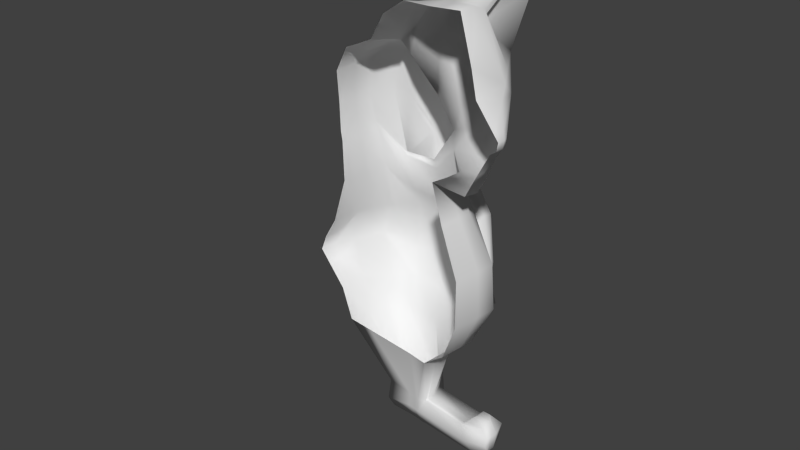 # Source: MrOurs.blend  (saved by Blender 2.74.0; exported with 4.5.12 LTS)
import bpy
from mathutils import Matrix  # noqa: F401  (used for matrix-valued properties, if any)

bpy.ops.wm.read_factory_settings(use_empty=True)
scene = bpy.context.scene
scene.name = 'Scene'

# ---- collections
col_collection_1 = bpy.data.collections.new('Collection 1'); scene.collection.children.link(col_collection_1)

# ---- materials (node trees are filled in below, after node groups)
mat_ours = bpy.data.materials.new('Ours')
mat_ours.alpha_threshold = 0.0
mat_ours.use_transparent_shadow = False
mat_ours.roughness = 0.5
mat_ours.specular_intensity = 0.625

# ---- material node trees

# ---- world
world_world = bpy.data.worlds.new('World'); scene.world = world_world
world_world.color = (0.05088, 0.05088, 0.05088)
world_world.use_sun_shadow = False
world_world.sun_shadow_jitter_overblur = 0.0
world_world.cycles.sampling_method = 'MANUAL'
world_world.cycles.sample_map_resolution = 256

# ---- meshes
me_cube_010 = bpy.data.meshes.new('Cube.010')
me_cube_010.from_pydata([(0.795, 1.279, -1.081), (0.6381, -0.6327, -1.118), (0.9625, 1.389, 1.689), (0.6331, -1.0, 1.696), (4.232e-05, 1.389, 1.689), (4.232e-05, 1.279, -1.081), (-0.01222, -1.0, 1.696), (4.232e-05, -0.6327, -1.118), (1.192, 1.444, 0.8123), (1.271, 1.738, 0.09733), (0.8623, -1.344, 0.7976), (0.9417, -1.344, -0.1012), (4.232e-05, -1.344, 0.7976), (4.232e-05, -1.344, -0.1012), (4.232e-05, 1.683, 0.8123), (0.8337, 1.417, 2.389), (0.6828, -0.7763, 2.385), (4.232e-05, 1.417, 2.431), (-0.01222, -0.7772, 2.396), (0.6715, 1.472, 3.131), (0.02692, 0.3909, 4.878), (4.232e-05, 1.472, 3.122), (0.7978, 1.499, 3.713), (0.593, 0.6554, 4.279), (-0.04804, 1.463, 3.69), (4.22e-05, 0.6553, 4.408), (1.335, 0.1947, 1.217), (1.167, 0.2424, -1.088), (4.232e-05, 0.2424, -1.088), (1.564, 0.1697, 0.805), (1.644, 0.1991, -0.1232), (1.206, 0.32, 1.896), (1.483, 1.327, 2.953), (0.912, 1.157, 4.093), (-0.04804, 1.206, 4.158), (1.26, -0.4667, 1.468), (4.232e-05, -0.2759, -1.092), (0.9642, -0.2994, 2.507), (0.7769, 0.517, 3.988), (0.814, 0.8095, 4.173), (-0.02145, 0.9226, 4.281), (1.053, -0.2759, -1.092), (1.45, -0.5871, 0.8013), (1.529, -0.5724, -0.1122), (1.167, 0.9625, -1.084), (1.564, 1.128, 0.8086), (1.644, 1.172, -0.1342), (1.335, 0.9937, 1.216), (4.232e-05, 0.7608, -1.084), (1.206, 1.07, 1.905), (1.084, 1.353, 3.447), (0.9713, 1.334, 3.925), (-0.04804, 1.334, 3.924), (0.7544, 0.5822, -2.246), (0.591, -0.2843, -2.294), (0.3355, 0.5822, -2.246), (0.3962, -0.2843, -2.294), (1.08, -0.06287, -2.288), (0.3355, -0.06287, -2.294), (0.3355, -0.1405, -2.305), (0.8922, -0.1405, -2.305), (1.08, 0.2752, -2.277), (0.3355, 0.07352, -2.283), (1.033, 1.271, -0.613), (0.7036, -1.069, -0.7857), (4.232e-05, -1.069, -0.7857), (4.232e-05, 1.511, -0.512), (1.406, 0.2208, -0.6057), (1.291, -0.4241, -0.602), (1.406, 1.067, -0.6094), (0.7544, 0.595, -2.875), (0.591, -0.2894, -2.839), (0.4311, 0.595, -2.875), (0.4311, -0.2894, -2.839), (0.9593, -0.06797, -2.789), (0.4311, -0.06797, -2.839), (0.4311, -0.1456, -2.85), (0.8922, -0.1456, -2.85), (0.9685, 0.2956, -2.795), (0.4311, 0.1092, -2.839), (0.591, -1.218, -2.324), (0.3962, -1.172, -2.324), (0.8922, -1.181, -2.335), (0.591, -1.475, -2.841), (0.4311, -1.475, -2.841), (0.8922, -1.331, -2.852), (0.59, -1.847, -2.266), (0.3355, -1.847, -2.266), (0.8922, -1.703, -2.277), (0.59, -1.787, -2.608), (0.4311, -1.787, -2.608), (0.8922, -1.643, -2.619), (0.591, -1.446, -2.082), (0.3969, -1.4, -2.17), (0.7246, -1.41, -2.093), (0.591, -1.701, -2.073), (0.3969, -1.701, -2.162), (0.7246, -1.558, -2.084), (1.018, 0.2854, -2.568), (0.3355, 0.6502, -2.677), (0.3355, 0.09138, -2.561), (1.018, -0.06542, -2.567), (1.025, -0.1431, -2.578), (0.3355, -0.1431, -2.578), (0.3355, -0.06542, -2.567), (0.3355, -0.2868, -2.567), (0.7544, 0.6502, -2.677), (1.025, -1.18, -2.593), (0.3355, -1.323, -2.582), (0.8922, -1.673, -2.448), (0.59, -1.817, -2.437), (0.3355, -1.817, -2.437), (0.4903, -1.554, 2.834), (-0.004315, -1.717, 2.807), (0.7614, -0.4289, 5.145), (4.22e-05, -0.654, 5.215), (0.6065, -0.09932, 5.079), (4.22e-05, -0.09588, 5.188), (0.9454, -1.344, 2.911), (1.007, -0.08227, 4.785), (0.8085, 0.1016, 5.004), (0.9639, -0.8843, 2.603), (0.761, 0.4065, 4.53), (1.057, 0.1397, 4.424), (0.5965, 0.3909, 4.749), (-0.004315, -1.483, 2.382), (0.6044, -1.356, 2.439), (1.828, 1.186, 3.789), (1.119, 0.2515, 3.301), (4.232e-05, 1.452, 2.606), (1.385, -0.5486, 3.796), (1.161, -0.3499, 3.445), (0.4141, -1.926, 3.526), (-0.009527, -2.038, 3.578), (0.7614, -1.065, 5.106), (4.196e-05, -1.288, 5.278), (0.8077, -1.509, 3.507), (1.007, -0.7185, 4.746), (-0.002136, -1.543, 4.466), (0.6929, -1.63, 4.341), (1.388, -1.071, 4.32), (1.069, -0.5947, 2.956), (0.7932, 1.452, 2.576), (1.26, 0.4559, 2.015), (1.331, 0.05984, 2.651), (1.266, 1.156, 1.952), (1.199, -1.043, 3.28), (-0.01435, -1.661, 4.015), (0.719, -1.701, 3.954), (1.199, -1.05, 3.925), (1.464, -0.4893, 5.529), (1.709, -0.4196, 5.477), (1.844, -0.4902, 4.798), (1.409, -1.065, 5.548), (1.751, -0.8488, 5.451), (1.824, -1.071, 5.202), (2.592, 0.2529, 0.4794), (2.351, 1.039, 2.127), (2.231, 0.5655, 2.083), (2.408, 0.7408, 2.241), (2.085, 1.287, 2.092), (2.142, 1.165, 2.074), (2.683, 0.6286, 0.2379), (2.041, 0.3363, 2.043), (1.407, 0.5619, 1.83), (1.721, 0.1866, 1.937), (1.417, 1.176, 1.884), (1.564, 0.2515, 2.916), (1.451, 0.05984, 2.612), (1.299, 1.156, 1.904), (1.318, 0.4559, 1.949), (1.801, 0.6961, 3.997), (1.786, 0.463, 3.777), (1.87, 1.057, 3.955), (2.77, 0.3868, 0.3891), (2.405, 0.8428, 0.187), (2.46, 0.7299, 0.2118), (2.406, 0.1039, 0.693), (1.738, 0.2413, 0.5889), (2.083, -0.02217, 0.798), (1.72, 0.7471, 0.3265), (2.272, -0.08901, -0.445), (2.31, 0.2852, -0.6905), (2.375, 0.02347, -0.5923), (2.112, 0.5272, -0.6674), (2.147, 0.4098, -0.6547), (2.208, -0.1795, -0.1343), (1.665, -0.01595, -0.1106), (1.983, -0.2783, 0.04601), (1.63, 0.498, -0.3516), (1.573, 0.5299, 1.245), (1.568, 1.077, 1.02), (1.902, 0.2454, 1.471), (2.223, 0.398, 1.439), (2.245, 1.216, 1.025), (2.301, 1.099, 1.053), (2.589, 0.7503, 1.282), (2.411, 0.5859, 1.306), (2.517, 1.001, 1.115), (0.4812, 1.389, 1.689), (0.3191, -0.6327, -1.118), (0.3975, 1.279, -1.081), (0.3967, -1.0, 1.696), (0.5174, -1.344, 0.7976), (0.5571, -1.344, -0.1012), (0.5959, 1.683, 0.8123), (0.6732, 1.906, 0.09733), (0.4169, 1.417, 2.41), (0.3324, -0.7772, 2.374), (0.3358, 1.472, 3.127), (0.3749, 1.481, 3.701), (0.3033, 0.6553, 4.344), (0.4352, 1.206, 4.149), (0.4179, 0.9235, 4.263), (0.4616, 1.334, 3.924), (0.4696, -0.2843, -2.294), (0.545, 0.5822, -2.246), (0.4381, -1.069, -0.7857), (0.5165, 1.511, -0.512), (0.4696, -0.2894, -2.839), (0.545, 0.595, -2.875), (0.6457, -0.06797, -2.814), (0.6137, -0.1456, -2.85), (0.6501, 0.2024, -2.817), (0.4696, -1.195, -2.324), (0.4696, -1.475, -2.841), (0.4628, -1.847, -2.266), (0.4628, -1.787, -2.608), (0.4696, -1.423, -2.082), (0.4696, -1.701, -2.073), (0.4628, -1.817, -2.437), (0.545, 0.6502, -2.677), (0.1787, -1.717, 2.817), (0.3807, -0.5426, 5.197), (0.3033, -0.1062, 5.124), (0.2702, -1.483, 2.36), (0.3302, 0.3909, 4.813), (0.1941, -2.035, 3.584), (0.3807, -1.177, 5.26), (0.5372, -1.734, 4.149), (0.4122, -1.791, 3.943), (0.3966, 1.452, 2.591), (-0.002101, 1.946, 0.3902), (-0.002101, 2.077, 0.07393), (-0.002101, 1.87, -0.1392), (0.3104, 1.946, 0.3902), (0.328, 2.077, 0.07393), (0.2753, 1.87, -0.1392), (-0.009527, -1.973, 3.245), (1.388, -0.7597, 4.007), (0.8909, -1.426, 3.164), (4.22e-05, -0.9101, 5.24), (0.7614, -0.6858, 5.129), (0.4075, -1.865, 3.206), (1.199, -1.046, 3.541), (1.824, -0.7597, 4.89), (1.709, -0.6766, 5.461), (1.409, -0.6858, 5.571), (0.1941, -1.971, 3.25), (0.3807, -0.7987, 5.222), (0.2395, -2.063, 3.453), (0.0002298, -2.115, 3.477), (0.1378, -2.114, 3.479), (0.0002298, -2.085, 3.322), (0.2364, -2.035, 3.305), (0.1378, -2.084, 3.325), (1.913, -0.4093, -0.8267), (2.232, -0.1352, -0.896), (2.176, -0.3088, -0.9455), (2.191, 0.2107, -0.8709), (2.164, 0.04849, -0.9008), (1.725, -0.4991, -0.6937), (1.625, -0.3169, -0.6594), (1.574, -0.576, -0.6248), (1.864, 0.1132, -0.8356), (1.735, -0.2196, -0.9466), (1.861, -0.2393, -1.018), (1.779, -0.2488, -0.9994), (1.439, -0.3044, -0.8621), (1.402, -0.5344, -0.7649)], [], [(218, 63, 0, 201), (68, 64, 1, 41), (36, 28, 58, 59), (217, 65, 7, 200), (202, 6, 12, 203), (203, 12, 13, 204), (35, 3, 10, 42), (42, 10, 11, 43), (199, 2, 8, 205), (205, 8, 9, 206), (202, 3, 16, 208), (47, 2, 15, 49), (199, 4, 17, 207), (236, 20, 117, 234), (50, 32, 169, 145), (138, 239, 238, 135), (214, 210, 24, 52), (50, 19, 22, 51), (209, 21, 24, 210), (32, 127, 161, 160), (213, 212, 34, 40), (241, 209, 19, 142), (35, 26, 31, 37), (45, 29, 30, 46), (47, 26, 29, 45), (41, 1, 54, 60), (69, 67, 27, 44), (44, 27, 57, 61), (3, 35, 37, 16), (151, 256, 255, 152), (211, 213, 40, 25), (123, 122, 120, 119), (29, 42, 43, 30), (26, 35, 42, 29), (67, 68, 41, 27), (63, 69, 44, 0), (2, 47, 45, 8), (8, 45, 46, 9), (167, 168, 165, 163), (212, 214, 52, 34), (26, 47, 49, 31), (48, 5, 55, 62), (103, 104, 75, 76), (216, 53, 106, 231), (98, 101, 74, 78), (100, 99, 72, 79), (28, 48, 62, 58), (27, 41, 60, 57), (7, 36, 59, 56), (201, 0, 53, 216), (200, 7, 56, 215), (0, 44, 61, 53), (9, 46, 69, 63), (30, 43, 68, 67), (46, 30, 67, 69), (204, 13, 65, 217), (43, 11, 64, 68), (206, 9, 63, 218), (223, 220, 70, 78), (222, 221, 74, 77), (219, 222, 77, 71), (221, 223, 78, 74), (104, 100, 79, 75), (101, 102, 77, 74), (105, 103, 76, 73), (231, 106, 70, 220), (105, 73, 84, 108), (106, 98, 78, 70), (102, 60, 82, 107), (108, 84, 90, 111), (71, 77, 85, 83), (219, 71, 83, 225), (60, 54, 80, 82), (215, 56, 81, 224), (109, 110, 89, 91), (230, 111, 90, 227), (83, 85, 91, 89), (225, 83, 89, 227), (86, 88, 97, 95), (88, 82, 94, 97), (94, 92, 95, 97), (228, 93, 96, 229), (226, 86, 95, 229), (81, 87, 96, 93), (82, 80, 92, 94), (224, 81, 93, 228), (226, 230, 110, 86), (88, 86, 110, 109), (85, 107, 109, 91), (81, 108, 111, 87), (53, 61, 98, 106), (226, 87, 111, 230), (216, 231, 99, 55), (56, 59, 103, 105), (57, 60, 102, 101), (58, 62, 100, 104), (62, 55, 99, 100), (77, 102, 107, 85), (61, 57, 101, 98), (233, 114, 116, 234), (131, 123, 119, 130), (114, 119, 120, 116), (122, 124, 116, 120), (235, 126, 112, 232), (126, 121, 118, 112), (16, 37, 121, 126), (208, 16, 126, 235), (39, 23, 124, 122), (38, 39, 122, 123), (137, 140, 155, 154), (211, 25, 20, 236), (144, 128, 131, 141), (254, 249, 140, 149), (168, 170, 164, 165), (141, 131, 130, 146), (170, 169, 166, 164), (128, 38, 123, 131), (239, 139, 134, 238), (148, 149, 140, 139), (259, 251, 135, 238), (252, 134, 153, 257), (248, 258, 265, 263), (253, 250, 136, 132), (237, 132, 148, 240), (132, 136, 149, 148), (49, 15, 142, 145), (207, 17, 129, 241), (37, 31, 143, 144), (121, 141, 146, 118), (31, 49, 145, 143), (250, 254, 149, 136), (37, 144, 141, 121), (139, 140, 137, 134), (256, 257, 153, 154), (134, 137, 154, 153), (249, 130, 152, 255), (255, 256, 154, 155), (119, 114, 150, 151), (194, 195, 176, 175), (175, 184, 189, 180), (193, 192, 179, 177), (192, 190, 178, 179), (190, 191, 180, 178), (171, 172, 158, 159), (130, 119, 151, 152), (173, 171, 159, 157), (127, 173, 157, 161), (51, 33, 173, 127), (33, 39, 171, 173), (172, 167, 163, 158), (39, 38, 172, 171), (143, 145, 169, 170), (144, 143, 170, 168), (191, 194, 175, 180), (128, 144, 168, 167), (50, 51, 127, 32), (196, 197, 156, 174), (38, 128, 167, 172), (198, 196, 174, 162), (195, 198, 162, 176), (178, 180, 189, 187), (179, 178, 187, 188), (160, 194, 191, 166), (176, 162, 182, 185), (162, 174, 183, 182), (197, 193, 177, 156), (174, 156, 181, 183), (175, 176, 185, 184), (177, 179, 188, 186), (161, 157, 198, 195), (157, 159, 196, 198), (156, 177, 186, 181), (159, 158, 197, 196), (164, 166, 191, 190), (165, 164, 190, 192), (241, 129, 21, 209), (163, 165, 192, 193), (160, 161, 195, 194), (15, 207, 241, 142), (133, 237, 240, 147), (258, 253, 264, 265), (252, 259, 238, 134), (147, 240, 239, 138), (158, 163, 193, 197), (145, 142, 19, 50), (23, 211, 236, 124), (18, 208, 235, 125), (125, 235, 232, 113), (115, 233, 234, 117), (107, 82, 88, 109), (56, 105, 108, 81), (80, 224, 228, 92), (87, 226, 229, 96), (92, 228, 229, 95), (84, 225, 227, 90), (110, 230, 227, 89), (54, 215, 224, 80), (73, 219, 225, 84), (99, 231, 220, 72), (75, 79, 223, 221), (73, 76, 222, 219), (76, 75, 221, 222), (79, 72, 220, 223), (206, 218, 247, 246), (11, 204, 217, 64), (1, 200, 215, 54), (5, 201, 216, 55), (33, 51, 214, 212), (23, 39, 213, 211), (39, 33, 212, 213), (19, 209, 210, 22), (51, 22, 210, 214), (124, 236, 234, 116), (2, 199, 207, 15), (6, 202, 208, 18), (205, 206, 246, 245), (4, 199, 205, 14), (10, 203, 204, 11), (3, 202, 203, 10), (64, 217, 200, 1), (66, 218, 201, 5), (243, 246, 247, 244), (242, 245, 246, 243), (218, 66, 244, 247), (14, 205, 245, 242), (148, 139, 239, 240), (181, 186, 271, 266), (114, 233, 259, 252), (113, 232, 258, 248), (140, 249, 255, 155), (151, 150, 257, 256), (118, 146, 254, 250), (112, 118, 250, 253), (232, 112, 253, 258), (114, 252, 257, 150), (233, 115, 251, 259), (146, 130, 249, 254), (265, 264, 260, 262), (263, 265, 262, 261), (132, 237, 262, 260), (253, 132, 260, 264), (237, 133, 261, 262), (184, 269, 274, 189), (187, 189, 274, 272), (188, 187, 272, 273), (266, 271, 278, 275), (185, 182, 267, 270), (182, 183, 268, 267), (183, 181, 266, 268), (184, 185, 270, 269), (186, 188, 273, 271), (274, 269, 275, 278), (267, 268, 277, 276), (268, 266, 275, 277), (269, 270, 277, 275), (270, 267, 276, 277), (272, 274, 278, 279), (273, 272, 279), (271, 273, 279, 278), (59, 58, 104, 103), (169, 32, 160, 166)])
me_cube_010.polygons.foreach_set('use_smooth', [True] * 261)
_uv = me_cube_010.uv_layers.new(name='UVMap')
_uv.uv.foreach_set('vector', [0.3117, 0.1074, 0.2824, 0.1441, 0.2658, 0.1104, 0.2698, 0.08022, 0.1852, 0.1898, 0.1385, 0.1658, 0.1605, 0.137, 0.1887, 0.1535, 0.1548, 0.0629, 0.1853, 0.03057, 0.1968, 0.09145, 0.1948, 0.09328, 0.1262, 0.1517, 0.1034, 0.1203, 0.1435, 0.0933, 0.1512, 0.1176, 0.08288, 0.4034, 0.04087, 0.4037, 0.04163, 0.2864, 0.08771, 0.2916, 0.08771, 0.2916, 0.04163, 0.2864, 0.06092, 0.1854, 0.1044, 0.21, 0.191, 0.3947, 0.1062, 0.4011, 0.1144, 0.2923, 0.1821, 0.2997, 0.1821, 0.2997, 0.1144, 0.2923, 0.1294, 0.2218, 0.1836, 0.2284, 0.42, 0.3298, 0.3741, 0.3487, 0.3346, 0.2558, 0.3857, 0.23, 0.3857, 0.23, 0.3346, 0.2558, 0.3197, 0.192, 0.3561, 0.1588, 0.08288, 0.4034, 0.1062, 0.4011, 0.1215, 0.508, 0.07549, 0.5027, 0.3101, 0.3141, 0.3741, 0.3487, 0.4049, 0.4225, 0.3436, 0.3949, 0.42, 0.3298, 0.4659, 0.3114, 0.4889, 0.3982, 0.4467, 0.4097, 0.4105, 0.7738, 0.4371, 0.803, 0.3857, 0.8658, 0.3657, 0.8342, 0.8852, 0.336, 0.9025, 0.4086, 0.8364, 0.5176, 0.8349, 0.5108, 0.1487, 0.88, 0.1533, 0.821, 0.2604, 0.8839, 0.2492, 0.9304, 0.4571, 0.5973, 0.4694, 0.567, 0.5156, 0.5721, 0.5111, 0.6123, 0.4142, 0.5395, 0.4387, 0.5016, 0.4329, 0.5634, 0.4222, 0.5848, 0.4709, 0.496, 0.5065, 0.49, 0.5156, 0.5721, 0.4694, 0.567, 0.9025, 0.4086, 0.9667, 0.3383, 0.939, 0.5367, 0.9256, 0.5334, 0.4392, 0.6627, 0.4516, 0.6288, 0.5014, 0.6502, 0.4845, 0.6907, 0.4537, 0.4311, 0.4709, 0.496, 0.4387, 0.5016, 0.4167, 0.4414, 0.191, 0.3947, 0.2431, 0.3359, 0.265, 0.4084, 0.2112, 0.484, 0.2999, 0.2674, 0.2358, 0.2926, 0.2266, 0.2204, 0.279, 0.1996, 0.3101, 0.3141, 0.2431, 0.3359, 0.2358, 0.2926, 0.2999, 0.2674, 0.1887, 0.1535, 0.1605, 0.137, 0.1945, 0.1023, 0.1998, 0.108, 0.2651, 0.1673, 0.2205, 0.1849, 0.215, 0.1529, 0.2503, 0.1373, 0.2503, 0.1373, 0.215, 0.1529, 0.2029, 0.1115, 0.2096, 0.1094, 0.1062, 0.4011, 0.191, 0.3947, 0.2112, 0.484, 0.1215, 0.508, 0.7935, 0.1876, 0.7849, 0.1776, 0.8108, 0.1347, 0.8289, 0.1458, 0.4355, 0.704, 0.4392, 0.6627, 0.4845, 0.6907, 0.466, 0.7286, 0.3318, 0.7091, 0.3728, 0.7126, 0.3506, 0.7695, 0.3256, 0.754, 0.2358, 0.2926, 0.1821, 0.2997, 0.1836, 0.2284, 0.2266, 0.2204, 0.2431, 0.3359, 0.191, 0.3947, 0.1821, 0.2997, 0.2358, 0.2926, 0.2205, 0.1849, 0.1852, 0.1898, 0.1887, 0.1535, 0.215, 0.1529, 0.2824, 0.1441, 0.2651, 0.1673, 0.2503, 0.1373, 0.2658, 0.1104, 0.3741, 0.3487, 0.3101, 0.3141, 0.2999, 0.2674, 0.3346, 0.2558, 0.3346, 0.2558, 0.2999, 0.2674, 0.279, 0.1996, 0.3197, 0.192, 0.662, 0.4802, 0.6961, 0.4954, 0.7186, 0.5793, 0.6797, 0.5941, 0.4516, 0.6288, 0.4571, 0.5973, 0.5111, 0.6123, 0.5014, 0.6502, 0.2431, 0.3359, 0.3101, 0.3141, 0.3436, 0.3949, 0.265, 0.4084, 0.2249, 0.01731, 0.2696, 0.04059, 0.2116, 0.08595, 0.2003, 0.08951, 0.5073, 0.1943, 0.5073, 0.2025, 0.4799, 0.1986, 0.4802, 0.1902, 0.625, 0.3174, 0.6148, 0.2993, 0.6464, 0.2781, 0.6584, 0.2934, 0.6213, 0.2469, 0.6123, 0.2092, 0.6359, 0.2049, 0.6408, 0.242, 0.5059, 0.2185, 0.4921, 0.2642, 0.4781, 0.2606, 0.4789, 0.2177, 0.1853, 0.03057, 0.2249, 0.01731, 0.2003, 0.08951, 0.1968, 0.09145, 0.215, 0.1529, 0.1887, 0.1535, 0.1998, 0.108, 0.2029, 0.1115, 0.1435, 0.0933, 0.1548, 0.0629, 0.1948, 0.09328, 0.1925, 0.09624, 0.2698, 0.08022, 0.2658, 0.1104, 0.215, 0.09897, 0.2137, 0.09228, 0.1512, 0.1176, 0.1435, 0.0933, 0.1925, 0.09624, 0.1931, 0.0987, 0.2658, 0.1104, 0.2503, 0.1373, 0.2096, 0.1094, 0.215, 0.09897, 0.3197, 0.192, 0.279, 0.1996, 0.2651, 0.1673, 0.2824, 0.1441, 0.2266, 0.2204, 0.1836, 0.2284, 0.1852, 0.1898, 0.2205, 0.1849, 0.279, 0.1996, 0.2266, 0.2204, 0.2205, 0.1849, 0.2651, 0.1673, 0.1044, 0.21, 0.06092, 0.1854, 0.1034, 0.1203, 0.1262, 0.1517, 0.1836, 0.2284, 0.1294, 0.2218, 0.1385, 0.1658, 0.1852, 0.1898, 0.3561, 0.1588, 0.3197, 0.192, 0.2824, 0.1441, 0.3117, 0.1074, 0.6704, 0.2314, 0.6723, 0.2765, 0.6567, 0.2657, 0.6408, 0.242, 0.6697, 0.1905, 0.6673, 0.2008, 0.6359, 0.2049, 0.6423, 0.1937, 0.6811, 0.172, 0.6697, 0.1905, 0.6423, 0.1937, 0.6698, 0.1744, 0.6673, 0.2008, 0.6704, 0.2314, 0.6408, 0.242, 0.6359, 0.2049, 0.5073, 0.2025, 0.5059, 0.2185, 0.4789, 0.2177, 0.4799, 0.1986, 0.6123, 0.2092, 0.6127, 0.2002, 0.6423, 0.1937, 0.6359, 0.2049, 0.5102, 0.1793, 0.5073, 0.1943, 0.4802, 0.1902, 0.4823, 0.1747, 0.6584, 0.2934, 0.6464, 0.2781, 0.6567, 0.2657, 0.6723, 0.2765, 0.5102, 0.1793, 0.4823, 0.1747, 0.4966, 0.05399, 0.5185, 0.06965, 0.6464, 0.2781, 0.6213, 0.2469, 0.6408, 0.242, 0.6567, 0.2657, 0.6127, 0.2002, 0.5832, 0.2008, 0.587, 0.09335, 0.6087, 0.0967, 0.5185, 0.06965, 0.4966, 0.05399, 0.5167, 0.02569, 0.5322, 0.02772, 0.6698, 0.1744, 0.6423, 0.1937, 0.6285, 0.0835, 0.6451, 0.05944, 0.6811, 0.172, 0.6698, 0.1744, 0.6451, 0.05944, 0.6554, 0.05176, 0.5832, 0.2008, 0.5544, 0.1846, 0.5618, 0.08696, 0.587, 0.09335, 0.5426, 0.1835, 0.5361, 0.1829, 0.5435, 0.0864, 0.5508, 0.08606, 0.6028, 0.05769, 0.6045, 0.02984, 0.619, 0.03342, 0.6139, 0.06125, 0.5307, 0.01421, 0.5322, 0.02772, 0.5167, 0.02569, 0.5148, 0.02295, 0.6451, 0.05944, 0.6285, 0.0835, 0.6139, 0.06125, 0.619, 0.03342, 0.6554, 0.05176, 0.6451, 0.05944, 0.619, 0.03342, 0.6245, 0.02074, 0.5895, 0.0305, 0.5932, 0.05458, 0.5781, 0.05685, 0.5742, 0.04284, 0.5932, 0.05458, 0.587, 0.09335, 0.5756, 0.06596, 0.5781, 0.05685, 0.5756, 0.06596, 0.5683, 0.06083, 0.5742, 0.04284, 0.5781, 0.05685, 0.5606, 0.05971, 0.5536, 0.06166, 0.5533, 0.03555, 0.5643, 0.03482, 0.5855, 0.01754, 0.5895, 0.0305, 0.5742, 0.04284, 0.5643, 0.03482, 0.5435, 0.0864, 0.543, 0.0274, 0.5533, 0.03555, 0.5536, 0.06166, 0.587, 0.09335, 0.5618, 0.08696, 0.5683, 0.06083, 0.5756, 0.06596, 0.5508, 0.08606, 0.5435, 0.0864, 0.5536, 0.06166, 0.5606, 0.05971, 0.5855, 0.01754, 0.6055, 0.0144, 0.6045, 0.02984, 0.5895, 0.0305, 0.5932, 0.05458, 0.5895, 0.0305, 0.6045, 0.02984, 0.6028, 0.05769, 0.6285, 0.0835, 0.6087, 0.0967, 0.6028, 0.05769, 0.6139, 0.06125, 0.5435, 0.0864, 0.5185, 0.06965, 0.5322, 0.02772, 0.543, 0.0274, 0.6148, 0.2993, 0.5953, 0.2567, 0.6213, 0.2469, 0.6464, 0.2781, 0.5478, 0.0179, 0.543, 0.0274, 0.5322, 0.02772, 0.5307, 0.01421, 0.5197, 0.2936, 0.4831, 0.2812, 0.4921, 0.2642, 0.525, 0.2738, 0.5361, 0.1829, 0.5323, 0.1988, 0.5073, 0.1943, 0.5102, 0.1793, 0.5857, 0.2214, 0.5832, 0.2008, 0.6127, 0.2002, 0.6123, 0.2092, 0.5323, 0.2071, 0.5312, 0.2214, 0.5059, 0.2185, 0.5073, 0.2025, 0.5312, 0.2214, 0.525, 0.2738, 0.4921, 0.2642, 0.5059, 0.2185, 0.6423, 0.1937, 0.6127, 0.2002, 0.6087, 0.0967, 0.6285, 0.0835, 0.5953, 0.2567, 0.5857, 0.2214, 0.6123, 0.2092, 0.6213, 0.2469, 0.322, 0.8584, 0.3145, 0.8122, 0.3476, 0.8035, 0.3657, 0.8342, 0.2556, 0.624, 0.3318, 0.7091, 0.3256, 0.754, 0.2494, 0.6711, 0.3145, 0.8122, 0.3256, 0.754, 0.3506, 0.7695, 0.3476, 0.8035, 0.3728, 0.7126, 0.3893, 0.7511, 0.3476, 0.8035, 0.3506, 0.7695, 0.06059, 0.5906, 0.07077, 0.5894, 0.08612, 0.6451, 0.05199, 0.6554, 0.07077, 0.5894, 0.1561, 0.5454, 0.1379, 0.6162, 0.08612, 0.6451, 0.1215, 0.508, 0.2112, 0.484, 0.1561, 0.5454, 0.07077, 0.5894, 0.07549, 0.5027, 0.1215, 0.508, 0.07077, 0.5894, 0.06059, 0.5906, 0.3946, 0.6423, 0.407, 0.6806, 0.3893, 0.7511, 0.3728, 0.7126, 0.3604, 0.6469, 0.3946, 0.6423, 0.3728, 0.7126, 0.3318, 0.7091, 0.7783, 0.04419, 0.847, 0.07482, 0.7909, 0.1213, 0.7628, 0.1516, 0.4355, 0.704, 0.466, 0.7286, 0.4371, 0.803, 0.4105, 0.7738, 0.2591, 0.5089, 0.3049, 0.5797, 0.2556, 0.624, 0.2075, 0.5832, 0.1989, 0.6771, 0.2393, 0.7029, 0.2353, 0.7452, 0.2136, 0.7135, 0.6961, 0.4954, 0.7624, 0.5408, 0.7779, 0.5586, 0.7186, 0.5793, 0.2075, 0.5832, 0.2556, 0.624, 0.2494, 0.6711, 0.188, 0.6504, 0.7624, 0.5408, 0.8364, 0.5176, 0.8469, 0.5262, 0.7779, 0.5586, 0.3049, 0.5797, 0.3604, 0.6469, 0.3318, 0.7091, 0.2556, 0.624, 0.1533, 0.821, 0.1824, 0.7863, 0.2621, 0.8368, 0.2604, 0.8839, 0.1593, 0.7582, 0.2136, 0.7135, 0.2353, 0.7452, 0.1824, 0.7863, 0.2973, 0.8714, 0.2982, 0.9233, 0.2492, 0.9304, 0.2604, 0.8839, 0.7506, 0.2822, 0.7089, 0.283, 0.7104, 0.1859, 0.7495, 0.1951, 0.03061, 0.7219, 0.05868, 0.7201, 0.0547, 0.7373, 0.03626, 0.7448, 0.08041, 0.7054, 0.1432, 0.6527, 0.1524, 0.7068, 0.09137, 0.745, 0.07074, 0.7625, 0.09137, 0.745, 0.1593, 0.7582, 0.1284, 0.7871, 0.09137, 0.745, 0.1524, 0.7068, 0.2136, 0.7135, 0.1593, 0.7582, 0.3436, 0.3949, 0.4049, 0.4225, 0.4167, 0.4414, 0.3491, 0.4062, 0.4467, 0.4097, 0.4889, 0.3982, 0.4941, 0.4205, 0.4537, 0.4311, 0.2112, 0.484, 0.265, 0.4084, 0.2804, 0.4201, 0.2591, 0.5089, 0.1561, 0.5454, 0.2075, 0.5832, 0.188, 0.6504, 0.1379, 0.6162, 0.265, 0.4084, 0.3436, 0.3949, 0.3491, 0.4062, 0.2804, 0.4201, 0.1432, 0.6527, 0.1989, 0.6771, 0.2136, 0.7135, 0.1524, 0.7068, 0.2112, 0.484, 0.2591, 0.5089, 0.2075, 0.5832, 0.1561, 0.5454, 0.1824, 0.7863, 0.2353, 0.7452, 0.276, 0.7804, 0.2621, 0.8368, 0.7849, 0.1776, 0.7495, 0.1951, 0.7104, 0.1859, 0.7628, 0.1516, 0.7273, 0.0413, 0.7783, 0.04419, 0.7628, 0.1516, 0.7236, 0.1224, 0.8873, 0.09584, 0.9148, 0.1142, 0.8289, 0.1458, 0.8108, 0.1347, 0.8108, 0.1347, 0.7849, 0.1776, 0.7628, 0.1516, 0.7909, 0.1213, 0.8454, 0.2599, 0.7781, 0.2802, 0.7708, 0.2009, 0.7935, 0.1876, 0.9222, 0.6446, 0.9339, 0.6448, 0.9475, 0.7353, 0.9365, 0.7335, 0.9365, 0.7335, 0.9221, 0.8151, 0.8824, 0.8016, 0.8683, 0.7307, 0.6936, 0.675, 0.7331, 0.6499, 0.7545, 0.7477, 0.7236, 0.7698, 0.7331, 0.6499, 0.7955, 0.6429, 0.8068, 0.7403, 0.7545, 0.7477, 0.7955, 0.6429, 0.8594, 0.6416, 0.8683, 0.7307, 0.8068, 0.7403, 0.5668, 0.4219, 0.5903, 0.4296, 0.6505, 0.6067, 0.6205, 0.6041, 0.9148, 0.1142, 0.8454, 0.2599, 0.7935, 0.1876, 0.8289, 0.1458, 0.5465, 0.4337, 0.5668, 0.4219, 0.6205, 0.6041, 0.6006, 0.6202, 0.9667, 0.3383, 0.9835, 0.3227, 0.9636, 0.5384, 0.939, 0.5367, 0.8973, 0.2802, 0.9045, 0.2514, 0.9835, 0.3227, 0.9667, 0.3383, 0.5422, 0.332, 0.584, 0.3327, 0.5668, 0.4219, 0.5465, 0.4337, 0.5903, 0.4296, 0.662, 0.4802, 0.6797, 0.5941, 0.6505, 0.6067, 0.584, 0.3327, 0.6164, 0.3412, 0.5903, 0.4296, 0.5668, 0.4219, 0.7612, 0.5299, 0.8349, 0.5108, 0.8364, 0.5176, 0.7624, 0.5408, 0.7012, 0.4827, 0.7612, 0.5299, 0.7624, 0.5408, 0.6961, 0.4954, 0.8594, 0.6416, 0.9222, 0.6446, 0.9365, 0.7335, 0.8683, 0.7307, 0.6649, 0.4152, 0.7012, 0.4827, 0.6961, 0.4954, 0.662, 0.4802, 0.8852, 0.336, 0.8973, 0.2802, 0.9667, 0.3383, 0.9025, 0.4086, 0.6471, 0.7143, 0.6698, 0.7019, 0.7043, 0.7976, 0.6859, 0.8112, 0.6164, 0.3412, 0.6649, 0.4152, 0.662, 0.4802, 0.5903, 0.4296, 0.6277, 0.734, 0.6471, 0.7143, 0.6859, 0.8112, 0.6647, 0.8317, 0.9339, 0.6448, 0.9551, 0.6437, 0.9679, 0.7358, 0.9475, 0.7353, 0.8068, 0.7403, 0.8683, 0.7307, 0.8824, 0.8016, 0.8341, 0.8261, 0.7545, 0.7477, 0.8068, 0.7403, 0.8341, 0.8261, 0.7898, 0.8356, 0.9256, 0.5334, 0.9222, 0.6446, 0.8594, 0.6416, 0.8469, 0.5262, 0.9475, 0.7353, 0.9679, 0.7358, 0.9437, 0.8277, 0.9301, 0.8206, 0.6647, 0.8317, 0.6859, 0.8112, 0.7416, 0.9126, 0.7202, 0.9319, 0.6698, 0.7019, 0.6936, 0.675, 0.7236, 0.7698, 0.7043, 0.7976, 0.6859, 0.8112, 0.7043, 0.7976, 0.757, 0.8934, 0.7416, 0.9126, 0.9365, 0.7335, 0.9475, 0.7353, 0.9301, 0.8206, 0.9221, 0.8151, 0.7236, 0.7698, 0.7545, 0.7477, 0.7898, 0.8356, 0.766, 0.8587, 0.939, 0.5367, 0.9636, 0.5384, 0.9551, 0.6437, 0.9339, 0.6448, 0.6006, 0.6202, 0.6205, 0.6041, 0.6471, 0.7143, 0.6277, 0.734, 0.7043, 0.7976, 0.7236, 0.7698, 0.766, 0.8587, 0.757, 0.8934, 0.6205, 0.6041, 0.6505, 0.6067, 0.6698, 0.7019, 0.6471, 0.7143, 0.7779, 0.5586, 0.8469, 0.5262, 0.8594, 0.6416, 0.7955, 0.6429, 0.7186, 0.5793, 0.7779, 0.5586, 0.7955, 0.6429, 0.7331, 0.6499, 0.4537, 0.4311, 0.4941, 0.4205, 0.5065, 0.49, 0.4709, 0.496, 0.6797, 0.5941, 0.7186, 0.5793, 0.7331, 0.6499, 0.6936, 0.675, 0.9256, 0.5334, 0.939, 0.5367, 0.9339, 0.6448, 0.9222, 0.6446, 0.4049, 0.4225, 0.4467, 0.4097, 0.4537, 0.4311, 0.4167, 0.4414, 0.05304, 0.7826, 0.07074, 0.7625, 0.1284, 0.7871, 0.1032, 0.8458, 0.05868, 0.7201, 0.08041, 0.7054, 0.06363, 0.7299, 0.0547, 0.7373, 0.294, 0.8232, 0.2973, 0.8714, 0.2604, 0.8839, 0.2621, 0.8368, 0.1032, 0.8458, 0.1284, 0.7871, 0.1533, 0.821, 0.1487, 0.88, 0.6505, 0.6067, 0.6797, 0.5941, 0.6936, 0.675, 0.6698, 0.7019, 0.3491, 0.4062, 0.4167, 0.4414, 0.4387, 0.5016, 0.4142, 0.5395, 0.407, 0.6806, 0.4355, 0.704, 0.4105, 0.7738, 0.3893, 0.7511, 0.03813, 0.5004, 0.07549, 0.5027, 0.06059, 0.5906, 0.03247, 0.5905, 0.03247, 0.5905, 0.06059, 0.5906, 0.05199, 0.6554, 0.02472, 0.6541, 0.3271, 0.9078, 0.322, 0.8584, 0.3657, 0.8342, 0.3857, 0.8658, 0.6087, 0.0967, 0.587, 0.09335, 0.5932, 0.05458, 0.6028, 0.05769, 0.5361, 0.1829, 0.5102, 0.1793, 0.5185, 0.06965, 0.5435, 0.0864, 0.5618, 0.08696, 0.5508, 0.08606, 0.5606, 0.05971, 0.5683, 0.06083, 0.543, 0.0274, 0.5478, 0.0179, 0.5643, 0.03482, 0.5533, 0.03555, 0.5683, 0.06083, 0.5606, 0.05971, 0.5643, 0.03482, 0.5742, 0.04284, 0.4966, 0.05399, 0.4934, 0.05245, 0.5148, 0.02295, 0.5167, 0.02569, 0.6045, 0.02984, 0.6055, 0.0144, 0.6245, 0.02074, 0.619, 0.03342, 0.5544, 0.1846, 0.5426, 0.1835, 0.5508, 0.08606, 0.5618, 0.08696, 0.4823, 0.1747, 0.4785, 0.1741, 0.4934, 0.05245, 0.4966, 0.05399, 0.4921, 0.2642, 0.4831, 0.2812, 0.4702, 0.2649, 0.4781, 0.2606, 0.4799, 0.1986, 0.4789, 0.2177, 0.4572, 0.2274, 0.4588, 0.1972, 0.4823, 0.1747, 0.4802, 0.1902, 0.4628, 0.1884, 0.4785, 0.1741, 0.4802, 0.1902, 0.4799, 0.1986, 0.4588, 0.1972, 0.4628, 0.1884, 0.4789, 0.2177, 0.4781, 0.2606, 0.4702, 0.2649, 0.4572, 0.2274, 0.3561, 0.1588, 0.3117, 0.1074, 0.3584, 0.1144, 0.3745, 0.1384, 0.1294, 0.2218, 0.1044, 0.21, 0.1262, 0.1517, 0.1385, 0.1658, 0.1605, 0.137, 0.1512, 0.1176, 0.1931, 0.0987, 0.1945, 0.1023, 0.2696, 0.04059, 0.2698, 0.08022, 0.2137, 0.09228, 0.2116, 0.08595, 0.4228, 0.6095, 0.4222, 0.5848, 0.4571, 0.5973, 0.4516, 0.6288, 0.407, 0.6806, 0.3946, 0.6423, 0.4392, 0.6627, 0.4355, 0.704, 0.3946, 0.6423, 0.4228, 0.6095, 0.4516, 0.6288, 0.4392, 0.6627, 0.4387, 0.5016, 0.4709, 0.496, 0.4694, 0.567, 0.4329, 0.5634, 0.4222, 0.5848, 0.4329, 0.5634, 0.4694, 0.567, 0.4571, 0.5973, 0.3893, 0.7511, 0.4105, 0.7738, 0.3657, 0.8342, 0.3476, 0.8035, 0.3741, 0.3487, 0.42, 0.3298, 0.4467, 0.4097, 0.4049, 0.4225, 0.04087, 0.4037, 0.08288, 0.4034, 0.07549, 0.5027, 0.03813, 0.5004, 0.3857, 0.23, 0.3561, 0.1588, 0.3745, 0.1384, 0.3913, 0.1673, 0.4659, 0.3114, 0.42, 0.3298, 0.3857, 0.23, 0.4386, 0.2039, 0.1144, 0.2923, 0.08771, 0.2916, 0.1044, 0.21, 0.1294, 0.2218, 0.1062, 0.4011, 0.08288, 0.4034, 0.08771, 0.2916, 0.1144, 0.2923, 0.1385, 0.1658, 0.1262, 0.1517, 0.1512, 0.1176, 0.1605, 0.137, 0.3298, 0.05385, 0.3117, 0.1074, 0.2698, 0.08022, 0.2696, 0.04059, 0.3973, 0.1136, 0.3745, 0.1384, 0.3584, 0.1144, 0.3746, 0.08883, 0.4165, 0.1487, 0.3913, 0.1673, 0.3745, 0.1384, 0.3973, 0.1136, 0.3117, 0.1074, 0.3298, 0.05385, 0.3746, 0.08883, 0.3584, 0.1144, 0.4386, 0.2039, 0.3857, 0.23, 0.3913, 0.1673, 0.4165, 0.1487, 0.1593, 0.7582, 0.1824, 0.7863, 0.1533, 0.821, 0.1284, 0.7871, 0.757, 0.8934, 0.766, 0.8587, 0.8215, 0.9242, 0.799, 0.9348, 0.3145, 0.8122, 0.322, 0.8584, 0.2973, 0.8714, 0.294, 0.8232, 0.02472, 0.6541, 0.05199, 0.6554, 0.05868, 0.7201, 0.03061, 0.7219, 0.847, 0.07482, 0.8873, 0.09584, 0.8108, 0.1347, 0.7909, 0.1213, 0.7935, 0.1876, 0.7708, 0.2009, 0.7495, 0.1951, 0.7849, 0.1776, 0.1379, 0.6162, 0.188, 0.6504, 0.1989, 0.6771, 0.1432, 0.6527, 0.08612, 0.6451, 0.1379, 0.6162, 0.1432, 0.6527, 0.08041, 0.7054, 0.05199, 0.6554, 0.08612, 0.6451, 0.08041, 0.7054, 0.05868, 0.7201, 0.7781, 0.2802, 0.7506, 0.2822, 0.7495, 0.1951, 0.7708, 0.2009, 0.322, 0.8584, 0.3271, 0.9078, 0.2982, 0.9233, 0.2973, 0.8714, 0.188, 0.6504, 0.2494, 0.6711, 0.2393, 0.7029, 0.1989, 0.6771, 0.0547, 0.7373, 0.06363, 0.7299, 0.06817, 0.7465, 0.05956, 0.7542, 0.03626, 0.7448, 0.0547, 0.7373, 0.05956, 0.7542, 0.04272, 0.765, 0.09137, 0.745, 0.07074, 0.7625, 0.05956, 0.7542, 0.06817, 0.7465, 0.08041, 0.7054, 0.09137, 0.745, 0.06817, 0.7465, 0.06363, 0.7299, 0.07074, 0.7625, 0.05304, 0.7826, 0.04272, 0.765, 0.05956, 0.7542, 0.9221, 0.8151, 0.9287, 0.8444, 0.9043, 0.8595, 0.8824, 0.8016, 0.8341, 0.8261, 0.8824, 0.8016, 0.9043, 0.8595, 0.8608, 0.8968, 0.7898, 0.8356, 0.8341, 0.8261, 0.8608, 0.8968, 0.8402, 0.9191, 0.799, 0.9348, 0.8215, 0.9242, 0.8377, 0.9636, 0.8065, 0.9643, 0.9301, 0.8206, 0.9437, 0.8277, 0.9414, 0.8721, 0.935, 0.8577, 0.7202, 0.9319, 0.7416, 0.9126, 0.7777, 0.9395, 0.7644, 0.9415, 0.7416, 0.9126, 0.757, 0.8934, 0.799, 0.9348, 0.7777, 0.9395, 0.9221, 0.8151, 0.9301, 0.8206, 0.935, 0.8577, 0.9287, 0.8444, 0.766, 0.8587, 0.7898, 0.8356, 0.8402, 0.9191, 0.8215, 0.9242, 0.9043, 0.8595, 0.9287, 0.8444, 0.9066, 0.9025, 0.8802, 0.921, 0.7644, 0.9415, 0.7777, 0.9395, 0.7993, 0.9639, 0.7918, 0.9608, 0.7777, 0.9395, 0.799, 0.9348, 0.8065, 0.9643, 0.7993, 0.9639, 0.9287, 0.8444, 0.935, 0.8577, 0.9128, 0.9053, 0.9066, 0.9025, 0.935, 0.8577, 0.9414, 0.8721, 0.9199, 0.9018, 0.9128, 0.9053, 0.8608, 0.8968, 0.9043, 0.8595, 0.8802, 0.921, 0.8631, 0.9477, 0.8402, 0.9191, 0.8608, 0.8968, 0.8631, 0.9477, 0.8215, 0.9242, 0.8402, 0.9191, 0.8631, 0.9477, 0.8377, 0.9636, 0.5323, 0.1988, 0.5323, 0.2071, 0.5073, 0.2025, 0.5073, 0.1943, 0.8364, 0.5176, 0.9025, 0.4086, 0.9256, 0.5334, 0.8469, 0.5262])
me_cube_010.materials.append(mat_ours)
me_cube_010.use_remesh_preserve_volume = False
me_cube_010.use_remesh_preserve_attributes = False
me_cube_010.use_mirror_vertex_groups = False
me_cube_010.update()

# ---- objects
ob_mrours = bpy.data.objects.new('MrOurs', me_cube_010)

# ---- transforms, parenting, visibility, modifiers, constraints
ob_mrours.location = (0.0, 0.0, 0.0)
ob_mrours.rotation_euler = (0.0, -0.0, -4.834)
ob_mrours.scale = (0.09989, 0.09989, 0.09989)
ob_mrours.lineart.crease_threshold = 0.0
_m = ob_mrours.modifiers.new('Mirror', 'MIRROR')
_m.show_render = False
_m.merge_threshold = 0.0733

# ---- collection membership
col_collection_1.objects.link(ob_mrours)

# ---- scene / render settings (as saved in the file)
scene.frame_start = 1; scene.frame_end = 250; scene.frame_set(1)
scene.render.engine = 'BLENDER_EEVEE_NEXT'
scene.render.resolution_percentage = 50
scene.render.dither_intensity = 0.0
scene.cycles.use_denoising = False
scene.cycles.samples = 10
scene.cycles.sampling_pattern = 'TABULATED_SOBOL'
scene.cycles.light_sampling_threshold = 0.0
scene.cycles.use_adaptive_sampling = False
scene.cycles.use_light_tree = False
scene.cycles.blur_glossy = 0.0
scene.cycles.pixel_filter_type = 'GAUSSIAN'
scene.cycles.sample_clamp_indirect = 0.0
scene.view_settings.view_transform = 'Standard'
bpy.context.view_layer.update()

# ---- added for rendering (the .blend has no active camera and no usable light): camera, sun
cam_auto = bpy.data.cameras.new('AutoCamera')
cam_auto.lens = 50.0
cam_auto.sensor_width = 36.0
cam_auto.clip_end = 1000.0
ob_auto_camera = bpy.data.objects.new('AutoCamera', cam_auto)
scene.collection.objects.link(ob_auto_camera)
ob_auto_camera.location = (1.0589, -1.26864, 0.980286)
ob_auto_camera.rotation_euler = (1.09748, -7.21219e-08, 0.694738)
scene.camera = ob_auto_camera
light_auto_sun = bpy.data.lights.new('AutoSun', 'SUN')
light_auto_sun.energy = 3.0
light_auto_sun.angle = 0.0523599
ob_auto_sun = bpy.data.objects.new('AutoSun', light_auto_sun)
scene.collection.objects.link(ob_auto_sun)
ob_auto_sun.rotation_euler = (0.872665, 0.174533, 0.523599)
bpy.context.view_layer.update()
